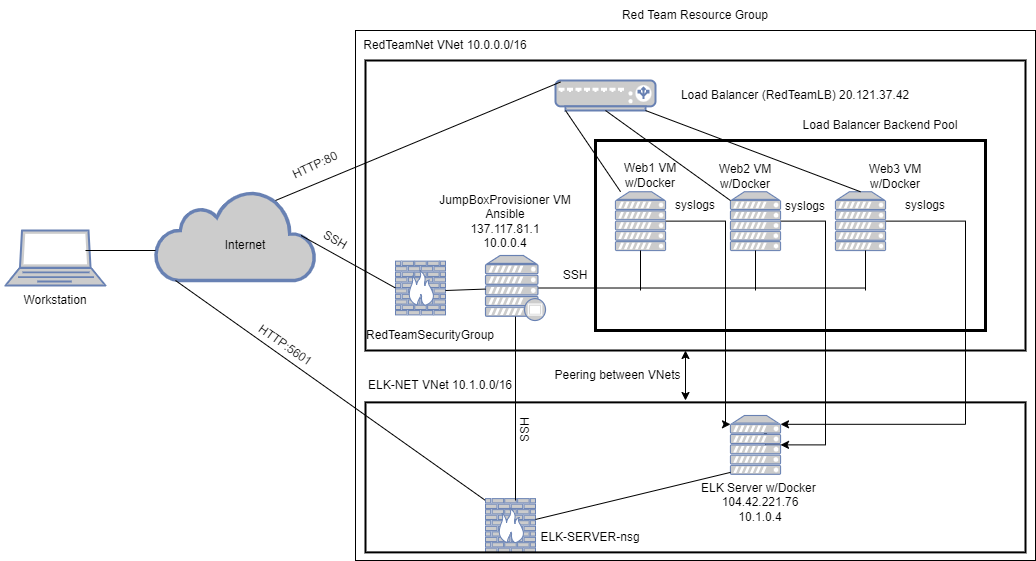

The diagram above was exported from draw.io. Its source (the exported page's mxGraphModel, read from the mxfile embedded in the PNG):
<mxGraphModel dx="2128" dy="1621" grid="1" gridSize="10" guides="1" tooltips="1" connect="1" arrows="1" fold="1" page="1" pageScale="1" pageWidth="850" pageHeight="1100" math="0" shadow="0">
  <root>
    <mxCell id="uXVj5OosGhm--CCWw_4j-0" />
    <mxCell id="uXVj5OosGhm--CCWw_4j-1" parent="uXVj5OosGhm--CCWw_4j-0" />
    <mxCell id="OC7L8NC5acx4SqRDY4nD-0" value="" style="rounded=0;whiteSpace=wrap;html=1;fillColor=none;" parent="uXVj5OosGhm--CCWw_4j-1" vertex="1">
      <mxGeometry x="160" y="-80" width="680" height="530" as="geometry" />
    </mxCell>
    <mxCell id="OC7L8NC5acx4SqRDY4nD-2" value="" style="rounded=0;whiteSpace=wrap;html=1;fillColor=none;strokeWidth=2;" parent="uXVj5OosGhm--CCWw_4j-1" vertex="1">
      <mxGeometry x="170" y="-50" width="660" height="290" as="geometry" />
    </mxCell>
    <mxCell id="Rto4sZghwEUdUfGP_m4p-61" value="" style="fontColor=#0066CC;verticalAlign=top;verticalLabelPosition=bottom;labelPosition=center;align=center;html=1;outlineConnect=0;fillColor=#CCCCCC;strokeColor=#6881B3;gradientColor=none;gradientDirection=north;strokeWidth=2;shape=mxgraph.networks.proxy_server;" parent="uXVj5OosGhm--CCWw_4j-1" vertex="1">
      <mxGeometry x="290" y="145" width="60" height="65" as="geometry" />
    </mxCell>
    <mxCell id="wJ2Mn1t1ukvCCgAWFMEt-35" style="edgeStyle=orthogonalEdgeStyle;rounded=0;orthogonalLoop=1;jettySize=auto;html=1;exitX=1;exitY=0.5;exitDx=0;exitDy=0;exitPerimeter=0;entryX=0;entryY=0.15;entryDx=0;entryDy=0;entryPerimeter=0;" parent="uXVj5OosGhm--CCWw_4j-1" source="Rto4sZghwEUdUfGP_m4p-63" target="Rto4sZghwEUdUfGP_m4p-67" edge="1">
      <mxGeometry relative="1" as="geometry">
        <Array as="points">
          <mxPoint x="530" y="111" />
          <mxPoint x="530" y="314" />
        </Array>
      </mxGeometry>
    </mxCell>
    <mxCell id="Rto4sZghwEUdUfGP_m4p-63" value="" style="fontColor=#0066CC;verticalAlign=top;verticalLabelPosition=bottom;labelPosition=center;align=center;html=1;outlineConnect=0;fillColor=#CCCCCC;strokeColor=#6881B3;gradientColor=none;gradientDirection=north;strokeWidth=2;shape=mxgraph.networks.server;" parent="uXVj5OosGhm--CCWw_4j-1" vertex="1">
      <mxGeometry x="420" y="81.25" width="50" height="58.75" as="geometry" />
    </mxCell>
    <mxCell id="wJ2Mn1t1ukvCCgAWFMEt-32" style="edgeStyle=orthogonalEdgeStyle;rounded=0;orthogonalLoop=1;jettySize=auto;html=1;exitX=1;exitY=0.5;exitDx=0;exitDy=0;exitPerimeter=0;entryX=1;entryY=0.5;entryDx=0;entryDy=0;entryPerimeter=0;" parent="uXVj5OosGhm--CCWw_4j-1" source="Rto4sZghwEUdUfGP_m4p-64" target="Rto4sZghwEUdUfGP_m4p-67" edge="1">
      <mxGeometry relative="1" as="geometry">
        <Array as="points">
          <mxPoint x="630" y="111" />
          <mxPoint x="630" y="334" />
        </Array>
      </mxGeometry>
    </mxCell>
    <mxCell id="Rto4sZghwEUdUfGP_m4p-64" value="" style="fontColor=#0066CC;verticalAlign=top;verticalLabelPosition=bottom;labelPosition=center;align=center;html=1;outlineConnect=0;fillColor=#CCCCCC;strokeColor=#6881B3;gradientColor=none;gradientDirection=north;strokeWidth=2;shape=mxgraph.networks.server;" parent="uXVj5OosGhm--CCWw_4j-1" vertex="1">
      <mxGeometry x="535" y="81.25" width="50" height="58.75" as="geometry" />
    </mxCell>
    <mxCell id="wJ2Mn1t1ukvCCgAWFMEt-28" style="edgeStyle=orthogonalEdgeStyle;rounded=0;orthogonalLoop=1;jettySize=auto;html=1;exitX=1;exitY=0.5;exitDx=0;exitDy=0;exitPerimeter=0;entryX=0.606;entryY=0.25;entryDx=0;entryDy=0;entryPerimeter=0;startArrow=none;" parent="uXVj5OosGhm--CCWw_4j-1" source="Rto4sZghwEUdUfGP_m4p-67" edge="1">
      <mxGeometry relative="1" as="geometry">
        <mxPoint x="569.96" y="320" as="targetPoint" />
      </mxGeometry>
    </mxCell>
    <mxCell id="wJ2Mn1t1ukvCCgAWFMEt-34" style="edgeStyle=orthogonalEdgeStyle;rounded=0;orthogonalLoop=1;jettySize=auto;html=1;exitX=1;exitY=0.5;exitDx=0;exitDy=0;exitPerimeter=0;entryX=1;entryY=0.15;entryDx=0;entryDy=0;entryPerimeter=0;" parent="uXVj5OosGhm--CCWw_4j-1" source="Rto4sZghwEUdUfGP_m4p-65" target="Rto4sZghwEUdUfGP_m4p-67" edge="1">
      <mxGeometry relative="1" as="geometry">
        <Array as="points">
          <mxPoint x="770" y="111" />
          <mxPoint x="770" y="314" />
        </Array>
      </mxGeometry>
    </mxCell>
    <mxCell id="Rto4sZghwEUdUfGP_m4p-65" value="" style="fontColor=#0066CC;verticalAlign=top;verticalLabelPosition=bottom;labelPosition=center;align=center;html=1;outlineConnect=0;fillColor=#CCCCCC;strokeColor=#6881B3;gradientColor=none;gradientDirection=north;strokeWidth=2;shape=mxgraph.networks.server;" parent="uXVj5OosGhm--CCWw_4j-1" vertex="1">
      <mxGeometry x="640" y="81.25" width="50" height="58.75" as="geometry" />
    </mxCell>
    <mxCell id="Rto4sZghwEUdUfGP_m4p-68" value="" style="fontColor=#0066CC;verticalAlign=top;verticalLabelPosition=bottom;labelPosition=center;align=center;html=1;outlineConnect=0;fillColor=#CCCCCC;strokeColor=#6881B3;gradientColor=none;gradientDirection=north;strokeWidth=2;shape=mxgraph.networks.load_balancer;" parent="uXVj5OosGhm--CCWw_4j-1" vertex="1">
      <mxGeometry x="360" y="-30" width="100" height="30" as="geometry" />
    </mxCell>
    <mxCell id="wJ2Mn1t1ukvCCgAWFMEt-1" value="" style="fontColor=#0066CC;verticalAlign=top;verticalLabelPosition=bottom;labelPosition=center;align=center;html=1;outlineConnect=0;fillColor=#CCCCCC;strokeColor=#6881B3;gradientColor=none;gradientDirection=north;strokeWidth=2;shape=mxgraph.networks.firewall;" parent="uXVj5OosGhm--CCWw_4j-1" vertex="1">
      <mxGeometry x="200" y="150.63" width="50" height="53.75" as="geometry" />
    </mxCell>
    <mxCell id="wJ2Mn1t1ukvCCgAWFMEt-2" value="" style="html=1;outlineConnect=0;fillColor=#CCCCCC;strokeColor=#6881B3;gradientColor=none;gradientDirection=north;strokeWidth=2;shape=mxgraph.networks.cloud;fontColor=#ffffff;" parent="uXVj5OosGhm--CCWw_4j-1" vertex="1">
      <mxGeometry x="-40" y="80" width="160" height="90" as="geometry" />
    </mxCell>
    <mxCell id="wJ2Mn1t1ukvCCgAWFMEt-3" value="" style="fontColor=#0066CC;verticalAlign=top;verticalLabelPosition=bottom;labelPosition=center;align=center;html=1;outlineConnect=0;fillColor=#CCCCCC;strokeColor=#6881B3;gradientColor=none;gradientDirection=north;strokeWidth=2;shape=mxgraph.networks.laptop;" parent="uXVj5OosGhm--CCWw_4j-1" vertex="1">
      <mxGeometry x="-190" y="120" width="100" height="55" as="geometry" />
    </mxCell>
    <mxCell id="wJ2Mn1t1ukvCCgAWFMEt-6" value="" style="endArrow=none;html=1;rounded=0;entryX=0;entryY=0.5;entryDx=0;entryDy=0;entryPerimeter=0;exitX=0.91;exitY=0.5;exitDx=0;exitDy=0;exitPerimeter=0;" parent="uXVj5OosGhm--CCWw_4j-1" source="wJ2Mn1t1ukvCCgAWFMEt-2" target="wJ2Mn1t1ukvCCgAWFMEt-1" edge="1">
      <mxGeometry width="50" height="50" relative="1" as="geometry">
        <mxPoint x="70" y="83" as="sourcePoint" />
        <mxPoint x="120" y="40" as="targetPoint" />
      </mxGeometry>
    </mxCell>
    <mxCell id="wJ2Mn1t1ukvCCgAWFMEt-10" value="" style="endArrow=classic;startArrow=classic;html=1;rounded=0;" parent="uXVj5OosGhm--CCWw_4j-1" edge="1">
      <mxGeometry width="50" height="50" relative="1" as="geometry">
        <mxPoint x="490" y="290" as="sourcePoint" />
        <mxPoint x="490" y="240" as="targetPoint" />
      </mxGeometry>
    </mxCell>
    <mxCell id="wJ2Mn1t1ukvCCgAWFMEt-12" value="Peering between VNets" style="text;html=1;strokeColor=none;fillColor=none;align=center;verticalAlign=middle;whiteSpace=wrap;rounded=0;" parent="uXVj5OosGhm--CCWw_4j-1" vertex="1">
      <mxGeometry x="340" y="250" width="165" height="30" as="geometry" />
    </mxCell>
    <mxCell id="wJ2Mn1t1ukvCCgAWFMEt-14" value="" style="endArrow=none;html=1;rounded=0;" parent="uXVj5OosGhm--CCWw_4j-1" edge="1">
      <mxGeometry width="50" height="50" relative="1" as="geometry">
        <mxPoint x="290" y="390" as="sourcePoint" />
        <mxPoint x="-20" y="170" as="targetPoint" />
      </mxGeometry>
    </mxCell>
    <mxCell id="wJ2Mn1t1ukvCCgAWFMEt-15" value="" style="endArrow=none;html=1;rounded=0;entryX=0.05;entryY=0.05;entryDx=0;entryDy=0;entryPerimeter=0;" parent="uXVj5OosGhm--CCWw_4j-1" target="Rto4sZghwEUdUfGP_m4p-68" edge="1">
      <mxGeometry width="50" height="50" relative="1" as="geometry">
        <mxPoint x="80" y="90" as="sourcePoint" />
        <mxPoint x="130" y="40" as="targetPoint" />
      </mxGeometry>
    </mxCell>
    <mxCell id="wJ2Mn1t1ukvCCgAWFMEt-16" value="" style="endArrow=none;html=1;rounded=0;" parent="uXVj5OosGhm--CCWw_4j-1" source="Rto4sZghwEUdUfGP_m4p-63" edge="1">
      <mxGeometry width="50" height="50" relative="1" as="geometry">
        <mxPoint x="320" y="50" as="sourcePoint" />
        <mxPoint x="370" as="targetPoint" />
      </mxGeometry>
    </mxCell>
    <mxCell id="wJ2Mn1t1ukvCCgAWFMEt-18" value="" style="endArrow=none;html=1;rounded=0;entryX=0;entryY=0.15;entryDx=0;entryDy=0;entryPerimeter=0;" parent="uXVj5OosGhm--CCWw_4j-1" target="Rto4sZghwEUdUfGP_m4p-64" edge="1">
      <mxGeometry width="50" height="50" relative="1" as="geometry">
        <mxPoint x="410" as="sourcePoint" />
        <mxPoint x="460" y="-50" as="targetPoint" />
      </mxGeometry>
    </mxCell>
    <mxCell id="wJ2Mn1t1ukvCCgAWFMEt-19" value="" style="endArrow=none;html=1;rounded=0;entryX=0.5;entryY=0;entryDx=0;entryDy=0;entryPerimeter=0;" parent="uXVj5OosGhm--CCWw_4j-1" target="Rto4sZghwEUdUfGP_m4p-65" edge="1">
      <mxGeometry width="50" height="50" relative="1" as="geometry">
        <mxPoint x="450" as="sourcePoint" />
        <mxPoint x="500" y="-50" as="targetPoint" />
      </mxGeometry>
    </mxCell>
    <mxCell id="wJ2Mn1t1ukvCCgAWFMEt-22" value="" style="endArrow=none;html=1;rounded=0;exitX=0.88;exitY=0.5;exitDx=0;exitDy=0;exitPerimeter=0;entryX=0.897;entryY=0.809;entryDx=0;entryDy=0;entryPerimeter=0;" parent="uXVj5OosGhm--CCWw_4j-1" source="Rto4sZghwEUdUfGP_m4p-61" edge="1">
      <mxGeometry width="50" height="50" relative="1" as="geometry">
        <mxPoint x="400" y="220" as="sourcePoint" />
        <mxPoint x="670.1300000000001" y="177.52999999999997" as="targetPoint" />
      </mxGeometry>
    </mxCell>
    <mxCell id="wJ2Mn1t1ukvCCgAWFMEt-23" value="" style="endArrow=none;html=1;rounded=0;" parent="uXVj5OosGhm--CCWw_4j-1" edge="1">
      <mxGeometry width="50" height="50" relative="1" as="geometry">
        <mxPoint x="670" y="180" as="sourcePoint" />
        <mxPoint x="670" y="140" as="targetPoint" />
      </mxGeometry>
    </mxCell>
    <mxCell id="wJ2Mn1t1ukvCCgAWFMEt-24" value="" style="endArrow=none;html=1;rounded=0;" parent="uXVj5OosGhm--CCWw_4j-1" edge="1">
      <mxGeometry width="50" height="50" relative="1" as="geometry">
        <mxPoint x="560" y="180" as="sourcePoint" />
        <mxPoint x="560" y="140" as="targetPoint" />
      </mxGeometry>
    </mxCell>
    <mxCell id="wJ2Mn1t1ukvCCgAWFMEt-25" value="" style="endArrow=none;html=1;rounded=0;" parent="uXVj5OosGhm--CCWw_4j-1" target="Rto4sZghwEUdUfGP_m4p-61" edge="1">
      <mxGeometry width="50" height="50" relative="1" as="geometry">
        <mxPoint x="250" y="180" as="sourcePoint" />
        <mxPoint x="300" y="130" as="targetPoint" />
      </mxGeometry>
    </mxCell>
    <mxCell id="wJ2Mn1t1ukvCCgAWFMEt-26" value="" style="endArrow=none;html=1;rounded=0;entryX=0.5;entryY=1;entryDx=0;entryDy=0;entryPerimeter=0;" parent="uXVj5OosGhm--CCWw_4j-1" target="Rto4sZghwEUdUfGP_m4p-63" edge="1">
      <mxGeometry width="50" height="50" relative="1" as="geometry">
        <mxPoint x="445" y="180" as="sourcePoint" />
        <mxPoint x="450" y="170" as="targetPoint" />
      </mxGeometry>
    </mxCell>
    <mxCell id="Rto4sZghwEUdUfGP_m4p-67" value="" style="fontColor=#0066CC;verticalAlign=top;verticalLabelPosition=bottom;labelPosition=center;align=center;html=1;outlineConnect=0;fillColor=#CCCCCC;strokeColor=#6881B3;gradientColor=none;gradientDirection=north;strokeWidth=2;shape=mxgraph.networks.server;" parent="uXVj5OosGhm--CCWw_4j-1" vertex="1">
      <mxGeometry x="535" y="305" width="50" height="58.75" as="geometry" />
    </mxCell>
    <mxCell id="wJ2Mn1t1ukvCCgAWFMEt-36" value="" style="fontColor=#0066CC;verticalAlign=top;verticalLabelPosition=bottom;labelPosition=center;align=center;html=1;outlineConnect=0;fillColor=#CCCCCC;strokeColor=#6881B3;gradientColor=none;gradientDirection=north;strokeWidth=2;shape=mxgraph.networks.firewall;" parent="uXVj5OosGhm--CCWw_4j-1" vertex="1">
      <mxGeometry x="290" y="388.13" width="50" height="53.75" as="geometry" />
    </mxCell>
    <mxCell id="wJ2Mn1t1ukvCCgAWFMEt-38" value="" style="rounded=0;whiteSpace=wrap;html=1;fillColor=none;strokeWidth=2;" parent="uXVj5OosGhm--CCWw_4j-1" vertex="1">
      <mxGeometry x="170" y="291.88" width="660" height="150" as="geometry" />
    </mxCell>
    <mxCell id="wJ2Mn1t1ukvCCgAWFMEt-39" value="syslogs" style="text;html=1;strokeColor=none;fillColor=none;align=center;verticalAlign=middle;whiteSpace=wrap;rounded=0;" parent="uXVj5OosGhm--CCWw_4j-1" vertex="1">
      <mxGeometry x="700" y="80" width="60" height="30" as="geometry" />
    </mxCell>
    <mxCell id="wJ2Mn1t1ukvCCgAWFMEt-42" value="syslogs" style="text;html=1;strokeColor=none;fillColor=none;align=center;verticalAlign=middle;whiteSpace=wrap;rounded=0;" parent="uXVj5OosGhm--CCWw_4j-1" vertex="1">
      <mxGeometry x="580" y="81.25" width="60" height="30" as="geometry" />
    </mxCell>
    <mxCell id="wJ2Mn1t1ukvCCgAWFMEt-43" value="syslogs" style="text;html=1;strokeColor=none;fillColor=none;align=center;verticalAlign=middle;whiteSpace=wrap;rounded=0;" parent="uXVj5OosGhm--CCWw_4j-1" vertex="1">
      <mxGeometry x="470" y="80" width="60" height="30" as="geometry" />
    </mxCell>
    <mxCell id="wJ2Mn1t1ukvCCgAWFMEt-44" value="RedTeamNet VNet 10.0.0.0/16" style="text;html=1;strokeColor=none;fillColor=none;align=center;verticalAlign=middle;whiteSpace=wrap;rounded=0;" parent="uXVj5OosGhm--CCWw_4j-1" vertex="1">
      <mxGeometry x="150" y="-80" width="200" height="30" as="geometry" />
    </mxCell>
    <mxCell id="wJ2Mn1t1ukvCCgAWFMEt-45" value="Load Balancer (RedTeamLB) 20.121.37.42" style="text;html=1;strokeColor=none;fillColor=none;align=center;verticalAlign=middle;whiteSpace=wrap;rounded=0;" parent="uXVj5OosGhm--CCWw_4j-1" vertex="1">
      <mxGeometry x="470" y="-30" width="260" height="30" as="geometry" />
    </mxCell>
    <mxCell id="wJ2Mn1t1ukvCCgAWFMEt-46" value="Web1 VM&lt;br&gt;w/Docker" style="text;html=1;strokeColor=none;fillColor=none;align=center;verticalAlign=middle;whiteSpace=wrap;rounded=0;" parent="uXVj5OosGhm--CCWw_4j-1" vertex="1">
      <mxGeometry x="425" y="50" width="60" height="30" as="geometry" />
    </mxCell>
    <mxCell id="wJ2Mn1t1ukvCCgAWFMEt-47" value="Web2 VM&lt;br&gt;w/Docker" style="text;html=1;strokeColor=none;fillColor=none;align=center;verticalAlign=middle;whiteSpace=wrap;rounded=0;" parent="uXVj5OosGhm--CCWw_4j-1" vertex="1">
      <mxGeometry x="520" y="51.25" width="60" height="30" as="geometry" />
    </mxCell>
    <mxCell id="wJ2Mn1t1ukvCCgAWFMEt-48" value="Web3 VM&lt;br&gt;w/Docker" style="text;html=1;strokeColor=none;fillColor=none;align=center;verticalAlign=middle;whiteSpace=wrap;rounded=0;" parent="uXVj5OosGhm--CCWw_4j-1" vertex="1">
      <mxGeometry x="670" y="51.25" width="60" height="30" as="geometry" />
    </mxCell>
    <mxCell id="wJ2Mn1t1ukvCCgAWFMEt-50" value="" style="rounded=0;whiteSpace=wrap;html=1;fillColor=none;strokeWidth=3;" parent="uXVj5OosGhm--CCWw_4j-1" vertex="1">
      <mxGeometry x="400" y="30" width="390" height="190" as="geometry" />
    </mxCell>
    <mxCell id="wJ2Mn1t1ukvCCgAWFMEt-51" value="Load Balancer Backend Pool" style="text;html=1;strokeColor=none;fillColor=none;align=center;verticalAlign=middle;whiteSpace=wrap;rounded=0;" parent="uXVj5OosGhm--CCWw_4j-1" vertex="1">
      <mxGeometry x="600" width="170" height="30" as="geometry" />
    </mxCell>
    <mxCell id="wJ2Mn1t1ukvCCgAWFMEt-52" value="ELK Server w/Docker&amp;nbsp;&lt;br&gt;104.42.221.76&lt;br&gt;10.1.0.4" style="text;html=1;strokeColor=none;fillColor=none;align=center;verticalAlign=middle;whiteSpace=wrap;rounded=0;" parent="uXVj5OosGhm--CCWw_4j-1" vertex="1">
      <mxGeometry x="490" y="363.75" width="150" height="56.25" as="geometry" />
    </mxCell>
    <mxCell id="wJ2Mn1t1ukvCCgAWFMEt-53" value="JumpBoxProvisioner VM&lt;br&gt;Ansible&lt;br&gt;137.117.81.1&lt;br&gt;10.0.0.4" style="text;html=1;strokeColor=none;fillColor=none;align=center;verticalAlign=middle;whiteSpace=wrap;rounded=0;" parent="uXVj5OosGhm--CCWw_4j-1" vertex="1">
      <mxGeometry x="240" y="98.13" width="140" height="25" as="geometry" />
    </mxCell>
    <mxCell id="wJ2Mn1t1ukvCCgAWFMEt-54" value="Red Team Resource Group" style="text;html=1;strokeColor=none;fillColor=none;align=center;verticalAlign=middle;whiteSpace=wrap;rounded=0;" parent="uXVj5OosGhm--CCWw_4j-1" vertex="1">
      <mxGeometry x="320" y="-110" width="360" height="30" as="geometry" />
    </mxCell>
    <mxCell id="wJ2Mn1t1ukvCCgAWFMEt-55" value="ELK-SERVER-nsg" style="text;html=1;strokeColor=none;fillColor=none;align=center;verticalAlign=middle;whiteSpace=wrap;rounded=0;" parent="uXVj5OosGhm--CCWw_4j-1" vertex="1">
      <mxGeometry x="340" y="411.88" width="110" height="30" as="geometry" />
    </mxCell>
    <mxCell id="wJ2Mn1t1ukvCCgAWFMEt-56" value="RedTeamSecurityGroup&lt;br&gt;" style="text;html=1;strokeColor=none;fillColor=none;align=center;verticalAlign=middle;whiteSpace=wrap;rounded=0;" parent="uXVj5OosGhm--CCWw_4j-1" vertex="1">
      <mxGeometry x="170" y="210" width="130" height="30" as="geometry" />
    </mxCell>
    <mxCell id="wJ2Mn1t1ukvCCgAWFMEt-58" value="" style="endArrow=none;html=1;rounded=0;" parent="uXVj5OosGhm--CCWw_4j-1" edge="1">
      <mxGeometry width="50" height="50" relative="1" as="geometry">
        <mxPoint x="-110" y="140" as="sourcePoint" />
        <mxPoint x="-40" y="140" as="targetPoint" />
      </mxGeometry>
    </mxCell>
    <mxCell id="wJ2Mn1t1ukvCCgAWFMEt-59" value="HTTP:5601" style="text;html=1;strokeColor=none;fillColor=none;align=center;verticalAlign=middle;whiteSpace=wrap;rounded=0;rotation=35;" parent="uXVj5OosGhm--CCWw_4j-1" vertex="1">
      <mxGeometry x="60" y="220" width="60" height="30" as="geometry" />
    </mxCell>
    <mxCell id="wJ2Mn1t1ukvCCgAWFMEt-60" value="Internet" style="text;html=1;strokeColor=none;fillColor=none;align=center;verticalAlign=middle;whiteSpace=wrap;rounded=0;" parent="uXVj5OosGhm--CCWw_4j-1" vertex="1">
      <mxGeometry x="20" y="120" width="60" height="30" as="geometry" />
    </mxCell>
    <mxCell id="wJ2Mn1t1ukvCCgAWFMEt-62" value="" style="endArrow=none;html=1;rounded=0;entryX=0.5;entryY=0.94;entryDx=0;entryDy=0;entryPerimeter=0;" parent="uXVj5OosGhm--CCWw_4j-1" target="Rto4sZghwEUdUfGP_m4p-61" edge="1">
      <mxGeometry width="50" height="50" relative="1" as="geometry">
        <mxPoint x="320" y="390" as="sourcePoint" />
        <mxPoint x="370" y="255" as="targetPoint" />
      </mxGeometry>
    </mxCell>
    <mxCell id="wJ2Mn1t1ukvCCgAWFMEt-63" value="SSH" style="text;html=1;strokeColor=none;fillColor=none;align=center;verticalAlign=middle;whiteSpace=wrap;rounded=0;rotation=-90;" parent="uXVj5OosGhm--CCWw_4j-1" vertex="1">
      <mxGeometry x="300" y="305" width="60" height="30" as="geometry" />
    </mxCell>
    <mxCell id="wJ2Mn1t1ukvCCgAWFMEt-67" value="" style="endArrow=none;html=1;rounded=0;" parent="uXVj5OosGhm--CCWw_4j-1" source="wJ2Mn1t1ukvCCgAWFMEt-36" edge="1">
      <mxGeometry width="50" height="50" relative="1" as="geometry">
        <mxPoint x="485" y="411.88" as="sourcePoint" />
        <mxPoint x="535" y="361.88" as="targetPoint" />
      </mxGeometry>
    </mxCell>
    <mxCell id="wJ2Mn1t1ukvCCgAWFMEt-68" value="ELK-NET VNet 10.1.0.0/16" style="text;html=1;strokeColor=none;fillColor=none;align=center;verticalAlign=middle;whiteSpace=wrap;rounded=0;" parent="uXVj5OosGhm--CCWw_4j-1" vertex="1">
      <mxGeometry x="160" y="260" width="170" height="30" as="geometry" />
    </mxCell>
    <mxCell id="wJ2Mn1t1ukvCCgAWFMEt-70" value="SSH" style="text;html=1;strokeColor=none;fillColor=none;align=center;verticalAlign=middle;whiteSpace=wrap;rounded=0;rotation=30;" parent="uXVj5OosGhm--CCWw_4j-1" vertex="1">
      <mxGeometry x="110" y="120.00000000000001" width="60" height="20" as="geometry" />
    </mxCell>
    <mxCell id="wJ2Mn1t1ukvCCgAWFMEt-71" value="SSH" style="text;html=1;strokeColor=none;fillColor=none;align=center;verticalAlign=middle;whiteSpace=wrap;rounded=0;" parent="uXVj5OosGhm--CCWw_4j-1" vertex="1">
      <mxGeometry x="350" y="155" width="60" height="20" as="geometry" />
    </mxCell>
    <mxCell id="wJ2Mn1t1ukvCCgAWFMEt-72" value="HTTP:80" style="text;html=1;strokeColor=none;fillColor=none;align=center;verticalAlign=middle;whiteSpace=wrap;rounded=0;rotation=-25;" parent="uXVj5OosGhm--CCWw_4j-1" vertex="1">
      <mxGeometry x="90" y="40" width="60" height="30" as="geometry" />
    </mxCell>
    <mxCell id="wJ2Mn1t1ukvCCgAWFMEt-73" value="Workstation" style="text;html=1;strokeColor=none;fillColor=none;align=center;verticalAlign=middle;whiteSpace=wrap;rounded=0;" parent="uXVj5OosGhm--CCWw_4j-1" vertex="1">
      <mxGeometry x="-195" y="175" width="110" height="30" as="geometry" />
    </mxCell>
  </root>
</mxGraphModel>